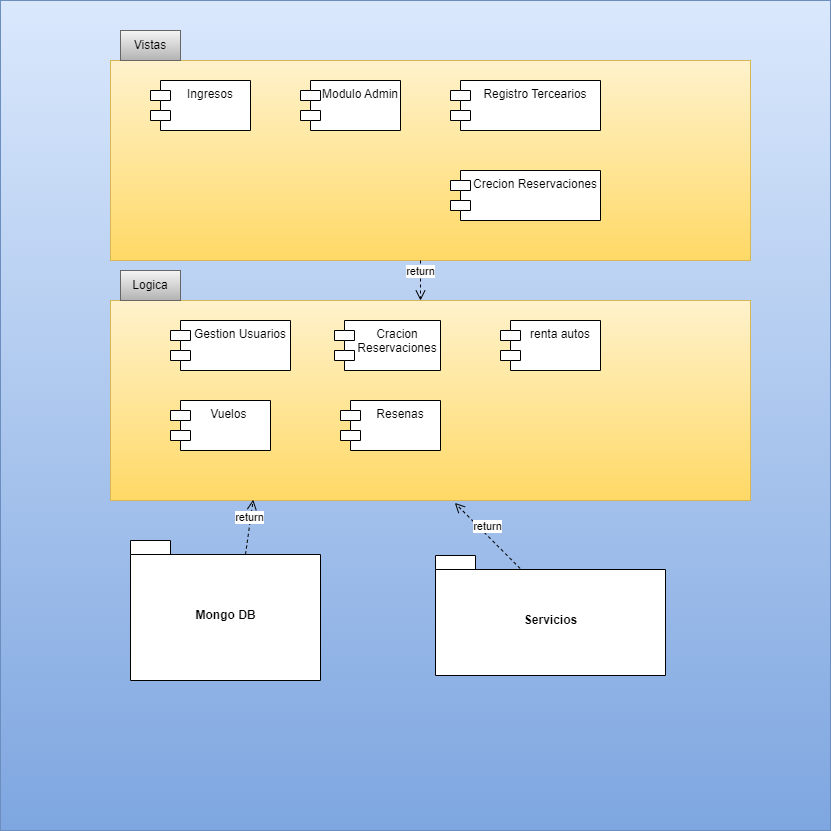

The diagram above was exported from draw.io. Its source (the exported page's mxGraphModel, read from the mxfile embedded in the PNG):
<mxGraphModel dx="1038" dy="1748" grid="1" gridSize="10" guides="1" tooltips="1" connect="1" arrows="1" fold="1" page="1" pageScale="1" pageWidth="827" pageHeight="1169" math="0" shadow="0">
  <root>
    <mxCell id="0" />
    <mxCell id="1" parent="0" />
    <mxCell id="DzvLdTshjc1BEkDUIbJi-1" value="" style="whiteSpace=wrap;html=1;aspect=fixed;fillColor=#dae8fc;gradientColor=#7ea6e0;strokeColor=#6c8ebf;" parent="1" vertex="1">
      <mxGeometry x="80" y="-30" width="830" height="830" as="geometry" />
    </mxCell>
    <mxCell id="DzvLdTshjc1BEkDUIbJi-3" value="" style="rounded=0;whiteSpace=wrap;html=1;fillColor=#fff2cc;gradientColor=#ffd966;strokeColor=#d6b656;" parent="1" vertex="1">
      <mxGeometry x="190" y="30" width="640" height="200" as="geometry" />
    </mxCell>
    <mxCell id="DzvLdTshjc1BEkDUIbJi-4" value="Ingresos" style="shape=module;align=left;spacingLeft=20;align=center;verticalAlign=top;" parent="1" vertex="1">
      <mxGeometry x="230" y="50" width="100" height="50" as="geometry" />
    </mxCell>
    <mxCell id="DzvLdTshjc1BEkDUIbJi-5" value="Modulo Admin" style="shape=module;align=left;spacingLeft=20;align=center;verticalAlign=top;" parent="1" vertex="1">
      <mxGeometry x="380" y="50" width="100" height="50" as="geometry" />
    </mxCell>
    <mxCell id="DzvLdTshjc1BEkDUIbJi-6" value="Registro Tercearios" style="shape=module;align=left;spacingLeft=20;align=center;verticalAlign=top;" parent="1" vertex="1">
      <mxGeometry x="530" y="50" width="150" height="50" as="geometry" />
    </mxCell>
    <mxCell id="DzvLdTshjc1BEkDUIbJi-7" value="Crecion Reservaciones" style="shape=module;align=left;spacingLeft=20;align=center;verticalAlign=top;" parent="1" vertex="1">
      <mxGeometry x="530" y="140" width="150" height="50" as="geometry" />
    </mxCell>
    <mxCell id="FX77EiUEbd-nbtC-vTNa-1" value="" style="html=1;fillColor=#fff2cc;gradientColor=#ffd966;strokeColor=#d6b656;" parent="1" vertex="1">
      <mxGeometry x="190" y="270" width="640" height="200" as="geometry" />
    </mxCell>
    <mxCell id="FX77EiUEbd-nbtC-vTNa-2" value="Gestion Usuarios" style="shape=module;align=left;spacingLeft=20;align=center;verticalAlign=top;" parent="1" vertex="1">
      <mxGeometry x="250" y="290" width="120" height="50" as="geometry" />
    </mxCell>
    <mxCell id="FX77EiUEbd-nbtC-vTNa-3" value="Cracion &#10;Reservaciones" style="shape=module;align=left;spacingLeft=20;align=center;verticalAlign=top;" parent="1" vertex="1">
      <mxGeometry x="414" y="290" width="106" height="50" as="geometry" />
    </mxCell>
    <mxCell id="FX77EiUEbd-nbtC-vTNa-4" value="renta autos" style="shape=module;align=left;spacingLeft=20;align=center;verticalAlign=top;" parent="1" vertex="1">
      <mxGeometry x="580" y="290" width="100" height="50" as="geometry" />
    </mxCell>
    <mxCell id="FX77EiUEbd-nbtC-vTNa-5" value="Vuelos " style="shape=module;align=left;spacingLeft=20;align=center;verticalAlign=top;" parent="1" vertex="1">
      <mxGeometry x="250" y="370" width="100" height="50" as="geometry" />
    </mxCell>
    <mxCell id="FX77EiUEbd-nbtC-vTNa-6" value="Resenas" style="shape=module;align=left;spacingLeft=20;align=center;verticalAlign=top;" parent="1" vertex="1">
      <mxGeometry x="420" y="370" width="100" height="50" as="geometry" />
    </mxCell>
    <mxCell id="FX77EiUEbd-nbtC-vTNa-10" value="Vistas" style="text;html=1;align=center;verticalAlign=middle;whiteSpace=wrap;rounded=0;fillColor=#f5f5f5;gradientColor=#b3b3b3;strokeColor=#666666;" parent="1" vertex="1">
      <mxGeometry x="200" width="60" height="30" as="geometry" />
    </mxCell>
    <mxCell id="FX77EiUEbd-nbtC-vTNa-11" value="Mongo DB" style="shape=folder;fontStyle=1;spacingTop=10;tabWidth=40;tabHeight=14;tabPosition=left;html=1;" parent="1" vertex="1">
      <mxGeometry x="210" y="510" width="190" height="140" as="geometry" />
    </mxCell>
    <mxCell id="FX77EiUEbd-nbtC-vTNa-13" value="Servicios" style="shape=folder;fontStyle=1;spacingTop=10;tabWidth=40;tabHeight=14;tabPosition=left;html=1;" parent="1" vertex="1">
      <mxGeometry x="515" y="525" width="230" height="120" as="geometry" />
    </mxCell>
    <mxCell id="FX77EiUEbd-nbtC-vTNa-14" value="return" style="html=1;verticalAlign=bottom;endArrow=open;dashed=1;endSize=8;rounded=0;" parent="1" edge="1">
      <mxGeometry relative="1" as="geometry">
        <mxPoint x="500" y="230" as="sourcePoint" />
        <mxPoint x="500" y="270" as="targetPoint" />
      </mxGeometry>
    </mxCell>
    <mxCell id="FX77EiUEbd-nbtC-vTNa-15" value="return" style="html=1;verticalAlign=bottom;endArrow=open;dashed=1;endSize=8;rounded=0;exitX=0;exitY=0;exitDx=115;exitDy=14;exitPerimeter=0;entryX=0.223;entryY=0.996;entryDx=0;entryDy=0;entryPerimeter=0;" parent="1" source="FX77EiUEbd-nbtC-vTNa-11" target="FX77EiUEbd-nbtC-vTNa-1" edge="1">
      <mxGeometry relative="1" as="geometry">
        <mxPoint x="450" y="600" as="sourcePoint" />
        <mxPoint x="370" y="600" as="targetPoint" />
      </mxGeometry>
    </mxCell>
    <mxCell id="FX77EiUEbd-nbtC-vTNa-16" value="return" style="html=1;verticalAlign=bottom;endArrow=open;dashed=1;endSize=8;rounded=0;entryX=0.538;entryY=1.012;entryDx=0;entryDy=0;entryPerimeter=0;exitX=0.368;exitY=0.108;exitDx=0;exitDy=0;exitPerimeter=0;" parent="1" source="FX77EiUEbd-nbtC-vTNa-13" target="FX77EiUEbd-nbtC-vTNa-1" edge="1">
      <mxGeometry relative="1" as="geometry">
        <mxPoint x="450" y="600" as="sourcePoint" />
        <mxPoint x="370" y="600" as="targetPoint" />
      </mxGeometry>
    </mxCell>
    <mxCell id="FX77EiUEbd-nbtC-vTNa-17" value="Logica" style="text;html=1;strokeColor=#666666;fillColor=#f5f5f5;align=center;verticalAlign=middle;whiteSpace=wrap;rounded=0;gradientColor=#b3b3b3;" parent="1" vertex="1">
      <mxGeometry x="200" y="240" width="60" height="30" as="geometry" />
    </mxCell>
  </root>
</mxGraphModel>